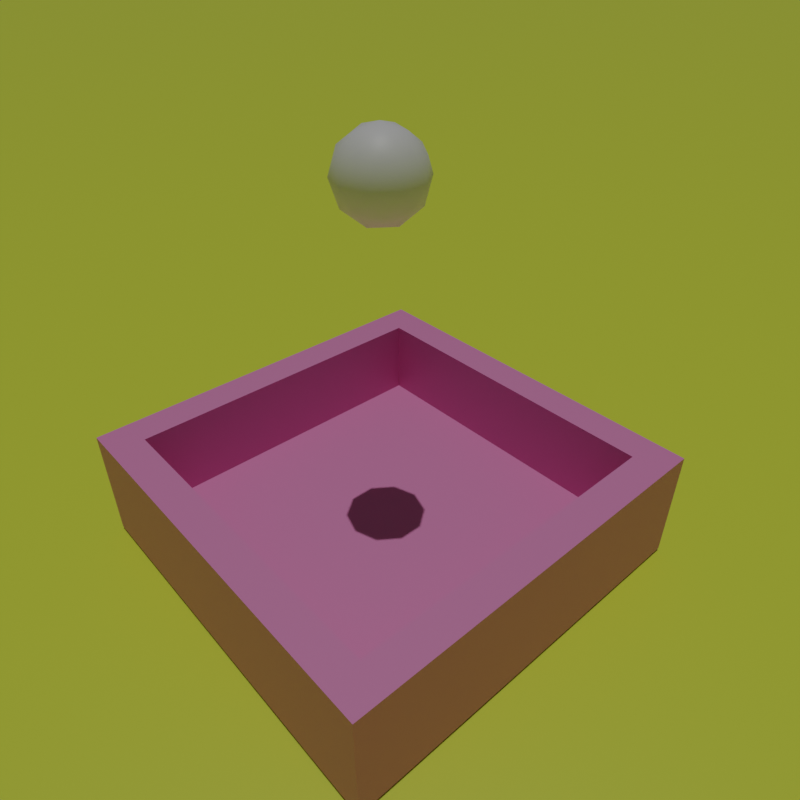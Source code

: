 # Source: blender_exporter.blend  (saved by Blender 3.5.10; exported with 4.5.12 LTS)
import bpy
from mathutils import Matrix  # noqa: F401  (used for matrix-valued properties, if any)

bpy.ops.wm.read_factory_settings(use_empty=True)
scene = bpy.context.scene
scene.name = 'Scene'

# ---- collections
col_collection = bpy.data.collections.new('Collection'); scene.collection.children.link(col_collection)

# ---- materials (node trees are filled in below, after node groups)
mat_material_003 = bpy.data.materials.new('Material.003')
mat_material_002 = bpy.data.materials.new('Material.002')
mat_water = bpy.data.materials.new('Water')
mat_material_006 = bpy.data.materials.new('Material.006')

# ---- material node trees
mat_material_003.use_nodes = True; mat_material_003.node_tree.nodes.clear()
_N = mat_material_003.node_tree.nodes; _L = mat_material_003.node_tree.links
n0 = _N.new('ShaderNodeBsdfPrincipled'); n0.name = 'Principled BSDF'; n0.location = (10, 300)
n0.distribution = 'GGX'
n0.subsurface_method = 'RANDOM_WALK_SKIN'
n0.inputs[0].default_value = (0.6799, 0.8, 0.05383, 1.0)
n0.inputs[3].default_value = 1.45
n0.inputs[27].default_value = (0.0, 0.0, 0.0, 1.0)
n0.inputs[28].default_value = 1.0
n1 = _N.new('ShaderNodeOutputMaterial'); n1.name = 'Material Output'; n1.location = (300, 300)
_L.new(n0.outputs[0], n1.inputs[0])
n1.is_active_output = True
mat_material_002.use_nodes = True; mat_material_002.node_tree.nodes.clear()
_N = mat_material_002.node_tree.nodes; _L = mat_material_002.node_tree.links
n0 = _N.new('ShaderNodeBsdfPrincipled'); n0.name = 'Principled BSDF'; n0.location = (10, 300)
n0.distribution = 'GGX'
n0.subsurface_method = 'RANDOM_WALK_SKIN'
n0.inputs[0].default_value = (0.8, 0.254, 0.5215, 1.0)
n0.inputs[3].default_value = 1.45
n0.inputs[27].default_value = (0.0, 0.0, 0.0, 1.0)
n0.inputs[28].default_value = 1.0
n1 = _N.new('ShaderNodeOutputMaterial'); n1.name = 'Material Output'; n1.location = (300, 300)
_L.new(n0.outputs[0], n1.inputs[0])
n1.is_active_output = True
mat_water.use_nodes = True; mat_water.node_tree.nodes.clear()
_N = mat_water.node_tree.nodes; _L = mat_water.node_tree.links
n0 = _N.new('ShaderNodeBsdfPrincipled'); n0.name = 'Principled BSDF'; n0.location = (10, 300)
n0.distribution = 'GGX'
n0.subsurface_method = 'RANDOM_WALK_SKIN'
n0.inputs[0].default_value = (0.3816, 0.5046, 1.0, 1.0)
n0.inputs[2].default_value = 0.0
n0.inputs[3].default_value = 1.325
n0.inputs[18].default_value = 1.0
n0.inputs[27].default_value = (0.0, 0.0, 0.0, 1.0)
n0.inputs[28].default_value = 1.0
n1 = _N.new('ShaderNodeOutputMaterial'); n1.name = 'Material Output'; n1.location = (300, 300)
_L.new(n0.outputs[0], n1.inputs[0])
n1.is_active_output = True
mat_material_006.use_nodes = True; mat_material_006.node_tree.nodes.clear()
_N = mat_material_006.node_tree.nodes; _L = mat_material_006.node_tree.links
n0 = _N.new('ShaderNodeBsdfPrincipled'); n0.name = 'Principled BSDF'; n0.location = (10, 300)
n0.distribution = 'GGX'
n0.subsurface_method = 'RANDOM_WALK_SKIN'
n0.inputs[3].default_value = 1.45
n0.inputs[27].default_value = (0.0, 0.0, 0.0, 1.0)
n0.inputs[28].default_value = 1.0
n1 = _N.new('ShaderNodeOutputMaterial'); n1.name = 'Material Output'; n1.location = (300, 300)
_L.new(n0.outputs[0], n1.inputs[0])
n1.is_active_output = True

# ---- world
world_world = bpy.data.worlds.new('World'); scene.world = world_world
world_world.use_nodes = True; world_world.node_tree.nodes.clear()
_N = world_world.node_tree.nodes; _L = world_world.node_tree.links
n0 = _N.new('ShaderNodeOutputWorld'); n0.name = 'World Output'; n0.location = (300, 300)
n1 = _N.new('ShaderNodeBackground'); n1.name = 'Background'; n1.location = (10, 300)
n1.inputs[0].default_value = (0.05088, 0.05088, 0.05088, 1.0)
_L.new(n1.outputs[0], n0.inputs[0])
n0.is_active_output = True
world_world.color = (0.05088, 0.05088, 0.05088)
world_world.use_sun_shadow = False
world_world.sun_shadow_jitter_overblur = 0.0

# ---- cameras
cam_camera = bpy.data.cameras.new('Camera')
cam_camera.lens = 90.72
cam_camera.sensor_width = 100.0
cam_camera.ortho_scale = 7.314
cam_camera.lens_unit = 'FOV'

# ---- lights
light_sun = bpy.data.lights.new('Sun', 'SUN')
light_sun.transmission_factor = 0.0
light_sun.energy = 1.0

# ---- meshes
me_plane = bpy.data.meshes.new('Plane')
me_plane.from_pydata([(-1.0, -1.0, 0.0), (1.0, -1.0, 0.0), (-1.0, 1.0, 0.0), (1.0, 1.0, 0.0)], [], [(0, 1, 3, 2)])
_uv = me_plane.uv_layers.new(name='UVMap')
_uv.uv.foreach_set('vector', [0.0, 0.0, 1.0, 0.0, 1.0, 1.0, 0.0, 1.0])
me_plane.materials.append(mat_material_003)
me_plane.update()
me_cube_004 = bpy.data.meshes.new('Cube.004')
me_cube_004.from_pydata([(-1.0, -1.0, -1.0), (-0.8299, -0.8299, 1.0), (-1.0, 1.0, -1.0), (-0.8299, 0.8299, 1.0), (1.0, -1.0, -1.0), (0.8299, -0.8299, 1.0), (1.0, 1.0, -1.0), (0.8299, 0.8299, 1.0), (-1.0, -1.0, 1.0), (-1.0, 1.0, 1.0), (1.0, 1.0, 1.0), (1.0, -1.0, 1.0), (-0.8299, -0.8299, -0.4066), (-0.8299, 0.8299, -0.4066), (0.8299, -0.8299, -0.4066), (0.8299, 0.8299, -0.4066)], [], [(0, 8, 9, 2), (2, 9, 10, 6), (6, 10, 11, 4), (4, 11, 8, 0), (2, 6, 4, 0), (5, 7, 15, 14), (1, 3, 9, 8), (3, 7, 10, 9), (7, 5, 11, 10), (5, 1, 8, 11), (15, 13, 12, 14), (3, 1, 12, 13), (1, 5, 14, 12), (7, 3, 13, 15)])
_uv = me_cube_004.uv_layers.new(name='UVMap')
_uv.uv.foreach_set('vector', [0.375, 0.0, 0.625, 0.0, 0.625, 0.25, 0.375, 0.25, 0.375, 0.25, 0.625, 0.25, 0.625, 0.5, 0.375, 0.5, 0.375, 0.5, 0.625, 0.5, 0.625, 0.75, 0.375, 0.75, 0.375, 0.75, 0.625, 0.75, 0.625, 1.0, 0.375, 1.0, 0.125, 0.5, 0.375, 0.5, 0.375, 0.75, 0.125, 0.75, 0.6463, 0.7287, 0.6463, 0.5213, 0.6463, 0.5213, 0.6463, 0.7287, 0.8537, 0.7287, 0.8537, 0.5213, 0.875, 0.5, 0.875, 0.75, 0.8537, 0.5213, 0.6463, 0.5213, 0.625, 0.5, 0.875, 0.5, 0.6463, 0.5213, 0.6463, 0.7287, 0.625, 0.75, 0.625, 0.5, 0.6463, 0.7287, 0.8537, 0.7287, 0.875, 0.75, 0.625, 0.75, 0.6463, 0.5213, 0.8537, 0.5213, 0.8537, 0.7287, 0.6463, 0.7287, 0.8537, 0.5213, 0.8537, 0.7287, 0.8537, 0.7287, 0.8537, 0.5213, 0.8537, 0.7287, 0.6463, 0.7287, 0.6463, 0.7287, 0.8537, 0.7287, 0.6463, 0.5213, 0.8537, 0.5213, 0.8537, 0.5213, 0.6463, 0.5213])
me_cube_004.materials.append(mat_material_002)
me_cube_004.update()
me_cube_005 = bpy.data.meshes.new('Cube.005')
me_cube_005.from_pydata([(-1.0, -1.0, -1.0), (-1.0, -1.0, 1.0), (-1.0, 1.0, -1.0), (-1.0, 1.0, 1.0), (1.0, -1.0, -1.0), (1.0, -1.0, 1.0), (1.0, 1.0, -1.0), (1.0, 1.0, 1.0)], [], [(0, 1, 3, 2), (2, 3, 7, 6), (6, 7, 5, 4), (4, 5, 1, 0), (2, 6, 4, 0)])
me_cube_005.polygons.foreach_set('use_smooth', [True] * 5)
_uv = me_cube_005.uv_layers.new(name='UVMap')
_uv.uv.foreach_set('vector', [0.375, 0.0, 0.625, 0.0, 0.625, 0.25, 0.375, 0.25, 0.375, 0.25, 0.625, 0.25, 0.625, 0.5, 0.375, 0.5, 0.375, 0.5, 0.625, 0.5, 0.625, 0.75, 0.375, 0.75, 0.375, 0.75, 0.625, 0.75, 0.625, 1.0, 0.375, 1.0, 0.125, 0.5, 0.375, 0.5, 0.375, 0.75, 0.125, 0.75])
me_cube_005.materials.append(mat_water)
me_cube_005.update()
me_icosphere = bpy.data.meshes.new('Icosphere')
me_icosphere.from_pydata([(0.0, 0.0, -1.0), (0.7236, -0.5257, -0.4472), (-0.2764, -0.8506, -0.4472), (-0.8944, 0.0, -0.4472), (-0.2764, 0.8506, -0.4472), (0.7236, 0.5257, -0.4472), (0.2764, -0.8506, 0.4472), (-0.7236, -0.5257, 0.4472), (-0.7236, 0.5257, 0.4472), (0.2764, 0.8506, 0.4472), (0.8944, 0.0, 0.4472), (0.0, 0.0, 1.0), (-0.1625, -0.5, -0.8507), (0.4253, -0.309, -0.8507), (0.2629, -0.809, -0.5257), (0.8506, 0.0, -0.5257), (0.4253, 0.309, -0.8507), (-0.5257, 0.0, -0.8507), (-0.6882, -0.5, -0.5257), (-0.1625, 0.5, -0.8507), (-0.6882, 0.5, -0.5257), (0.2629, 0.809, -0.5257), (0.9511, -0.309, 0.0), (0.9511, 0.309, 0.0), (0.0, -1.0, 0.0), (0.5878, -0.809, 0.0), (-0.9511, -0.309, 0.0), (-0.5878, -0.809, 0.0), (-0.5878, 0.809, 0.0), (-0.9511, 0.309, 0.0), (0.5878, 0.809, 0.0), (0.0, 1.0, 0.0), (0.6882, -0.5, 0.5257), (-0.2629, -0.809, 0.5257), (-0.8506, 0.0, 0.5257), (-0.2629, 0.809, 0.5257), (0.6882, 0.5, 0.5257), (0.1625, -0.5, 0.8507), (0.5257, 0.0, 0.8507), (-0.4253, -0.309, 0.8507), (-0.4253, 0.309, 0.8507), (0.1625, 0.5, 0.8507)], [], [(0, 13, 12), (1, 13, 15), (0, 12, 17), (0, 17, 19), (0, 19, 16), (1, 15, 22), (2, 14, 24), (3, 18, 26), (4, 20, 28), (5, 21, 30), (1, 22, 25), (2, 24, 27), (3, 26, 29), (4, 28, 31), (5, 30, 23), (6, 32, 37), (7, 33, 39), (8, 34, 40), (9, 35, 41), (10, 36, 38), (38, 41, 11), (38, 36, 41), (36, 9, 41), (41, 40, 11), (41, 35, 40), (35, 8, 40), (40, 39, 11), (40, 34, 39), (34, 7, 39), (39, 37, 11), (39, 33, 37), (33, 6, 37), (37, 38, 11), (37, 32, 38), (32, 10, 38), (23, 36, 10), (23, 30, 36), (30, 9, 36), (31, 35, 9), (31, 28, 35), (28, 8, 35), (29, 34, 8), (29, 26, 34), (26, 7, 34), (27, 33, 7), (27, 24, 33), (24, 6, 33), (25, 32, 6), (25, 22, 32), (22, 10, 32), (30, 31, 9), (30, 21, 31), (21, 4, 31), (28, 29, 8), (28, 20, 29), (20, 3, 29), (26, 27, 7), (26, 18, 27), (18, 2, 27), (24, 25, 6), (24, 14, 25), (14, 1, 25), (22, 23, 10), (22, 15, 23), (15, 5, 23), (16, 21, 5), (16, 19, 21), (19, 4, 21), (19, 20, 4), (19, 17, 20), (17, 3, 20), (17, 18, 3), (17, 12, 18), (12, 2, 18), (15, 16, 5), (15, 13, 16), (13, 0, 16), (12, 14, 2), (12, 13, 14), (13, 1, 14)])
me_icosphere.polygons.foreach_set('use_smooth', [True] * 80)
_uv = me_icosphere.uv_layers.new(name='UVMap')
_uv.uv.foreach_set('vector', [0.1818, 0.0, 0.2273, 0.07873, 0.1364, 0.07873, 0.2727, 0.1575, 0.3182, 0.07873, 0.3636, 0.1575, 0.9091, 0.0, 0.9545, 0.07873, 0.8636, 0.07873, 0.7273, 0.0, 0.7727, 0.07873, 0.6818, 0.07873, 0.5455, 0.0, 0.5909, 0.07873, 0.5, 0.07873, 0.2727, 0.1575, 0.3636, 0.1575, 0.3182, 0.2362, 0.09091, 0.1575, 0.1818, 0.1575, 0.1364, 0.2362, 0.8182, 0.1575, 0.9091, 0.1575, 0.8636, 0.2362, 0.6364, 0.1575, 0.7273, 0.1575, 0.6818, 0.2362, 0.4545, 0.1575, 0.5455, 0.1575, 0.5, 0.2362, 0.2727, 0.1575, 0.3182, 0.2362, 0.2273, 0.2362, 0.09091, 0.1575, 0.1364, 0.2362, 0.04546, 0.2362, 0.8182, 0.1575, 0.8636, 0.2362, 0.7727, 0.2362, 0.6364, 0.1575, 0.6818, 0.2362, 0.5909, 0.2362, 0.4545, 0.1575, 0.5, 0.2362, 0.4091, 0.2362, 0.1818, 0.3149, 0.2727, 0.3149, 0.2273, 0.3937, 0.0, 0.3149, 0.09091, 0.3149, 0.04546, 0.3937, 0.7273, 0.3149, 0.8182, 0.3149, 0.7727, 0.3937, 0.5455, 0.3149, 0.6364, 0.3149, 0.5909, 0.3937, 0.3636, 0.3149, 0.4545, 0.3149, 0.4091, 0.3937, 0.4091, 0.3937, 0.5, 0.3937, 0.4545, 0.4724, 0.4091, 0.3937, 0.4545, 0.3149, 0.5, 0.3937, 0.4545, 0.3149, 0.5455, 0.3149, 0.5, 0.3937, 0.5909, 0.3937, 0.6818, 0.3937, 0.6364, 0.4724, 0.5909, 0.3937, 0.6364, 0.3149, 0.6818, 0.3937, 0.6364, 0.3149, 0.7273, 0.3149, 0.6818, 0.3937, 0.7727, 0.3937, 0.8636, 0.3937, 0.8182, 0.4724, 0.7727, 0.3937, 0.8182, 0.3149, 0.8636, 0.3937, 0.8182, 0.3149, 0.9091, 0.3149, 0.8636, 0.3937, 0.04546, 0.3937, 0.1364, 0.3937, 0.09091, 0.4724, 0.04546, 0.3937, 0.09091, 0.3149, 0.1364, 0.3937, 0.09091, 0.3149, 0.1818, 0.3149, 0.1364, 0.3937, 0.2273, 0.3937, 0.3182, 0.3937, 0.2727, 0.4724, 0.2273, 0.3937, 0.2727, 0.3149, 0.3182, 0.3937, 0.2727, 0.3149, 0.3636, 0.3149, 0.3182, 0.3937, 0.4091, 0.2362, 0.4545, 0.3149, 0.3636, 0.3149, 0.4091, 0.2362, 0.5, 0.2362, 0.4545, 0.3149, 0.5, 0.2362, 0.5455, 0.3149, 0.4545, 0.3149, 0.5909, 0.2362, 0.6364, 0.3149, 0.5455, 0.3149, 0.5909, 0.2362, 0.6818, 0.2362, 0.6364, 0.3149, 0.6818, 0.2362, 0.7273, 0.3149, 0.6364, 0.3149, 0.7727, 0.2362, 0.8182, 0.3149, 0.7273, 0.3149, 0.7727, 0.2362, 0.8636, 0.2362, 0.8182, 0.3149, 0.8636, 0.2362, 0.9091, 0.3149, 0.8182, 0.3149, 0.04546, 0.2362, 0.09091, 0.3149, 0.0, 0.3149, 0.04546, 0.2362, 0.1364, 0.2362, 0.09091, 0.3149, 0.1364, 0.2362, 0.1818, 0.3149, 0.09091, 0.3149, 0.2273, 0.2362, 0.2727, 0.3149, 0.1818, 0.3149, 0.2273, 0.2362, 0.3182, 0.2362, 0.2727, 0.3149, 0.3182, 0.2362, 0.3636, 0.3149, 0.2727, 0.3149, 0.5, 0.2362, 0.5909, 0.2362, 0.5455, 0.3149, 0.5, 0.2362, 0.5455, 0.1575, 0.5909, 0.2362, 0.5455, 0.1575, 0.6364, 0.1575, 0.5909, 0.2362, 0.6818, 0.2362, 0.7727, 0.2362, 0.7273, 0.3149, 0.6818, 0.2362, 0.7273, 0.1575, 0.7727, 0.2362, 0.7273, 0.1575, 0.8182, 0.1575, 0.7727, 0.2362, 0.8636, 0.2362, 0.9545, 0.2362, 0.9091, 0.3149, 0.8636, 0.2362, 0.9091, 0.1575, 0.9545, 0.2362, 0.9091, 0.1575, 1.0, 0.1575, 0.9545, 0.2362, 0.1364, 0.2362, 0.2273, 0.2362, 0.1818, 0.3149, 0.1364, 0.2362, 0.1818, 0.1575, 0.2273, 0.2362, 0.1818, 0.1575, 0.2727, 0.1575, 0.2273, 0.2362, 0.3182, 0.2362, 0.4091, 0.2362, 0.3636, 0.3149, 0.3182, 0.2362, 0.3636, 0.1575, 0.4091, 0.2362, 0.3636, 0.1575, 0.4545, 0.1575, 0.4091, 0.2362, 0.5, 0.07873, 0.5455, 0.1575, 0.4545, 0.1575, 0.5, 0.07873, 0.5909, 0.07873, 0.5455, 0.1575, 0.5909, 0.07873, 0.6364, 0.1575, 0.5455, 0.1575, 0.6818, 0.07873, 0.7273, 0.1575, 0.6364, 0.1575, 0.6818, 0.07873, 0.7727, 0.07873, 0.7273, 0.1575, 0.7727, 0.07873, 0.8182, 0.1575, 0.7273, 0.1575, 0.8636, 0.07873, 0.9091, 0.1575, 0.8182, 0.1575, 0.8636, 0.07873, 0.9545, 0.07873, 0.9091, 0.1575, 0.9545, 0.07873, 1.0, 0.1575, 0.9091, 0.1575, 0.3636, 0.1575, 0.4091, 0.07873, 0.4545, 0.1575, 0.3636, 0.1575, 0.3182, 0.07873, 0.4091, 0.07873, 0.3182, 0.07873, 0.3636, 0.0, 0.4091, 0.07873, 0.1364, 0.07873, 0.1818, 0.1575, 0.09091, 0.1575, 0.1364, 0.07873, 0.2273, 0.07873, 0.1818, 0.1575, 0.2273, 0.07873, 0.2727, 0.1575, 0.1818, 0.1575])
me_icosphere.materials.append(mat_material_006)
me_icosphere.update()

# ---- objects
ob_camera = bpy.data.objects.new('Camera', cam_camera)
ob_plane = bpy.data.objects.new('Plane', me_plane)
ob_cube = bpy.data.objects.new('Cube', me_cube_004)
ob_cube_001 = bpy.data.objects.new('Cube.001', me_cube_005)
ob_icosphere = bpy.data.objects.new('Icosphere', me_icosphere)
ob_sun = bpy.data.objects.new('Sun', light_sun)

# ---- transforms, parenting, visibility, modifiers, constraints
ob_camera.location = (-10.35, 8.762, 13.95)
ob_camera.rotation_mode = 'XZY'
ob_camera.rotation_euler = (0.9599, -6.088e-07, -2.3)
ob_camera.scale = (1.0, 1.0, 1.0)
ob_camera.lock_rotations_4d = False
ob_camera.empty_display_type = 'ARROWS'
ob_camera.color = (0.0, 0.0, 0.0, 0.0)
ob_camera.display_type = 'WIRE'
ob_camera.lineart.crease_threshold = 0.0
ob_plane.location = (0.0, 0.0, 0.0)
ob_plane.scale = (747.7, 747.7, 747.7)
ob_cube.location = (0.0, 0.0, 1.56)
ob_cube.scale = (4.982, 4.982, 1.496)
_m = ob_cube.modifiers.new('Fluid', 'FLUID')
_m.fluid_type = 'EFFECTOR'
ob_cube_001.location = (0.0, 0.0, 6.117)
ob_cube_001.scale = (4.122, 4.122, 5.153)
ob_cube_001.display_type = 'SOLID'
_m = ob_cube_001.modifiers.new('Fluid', 'FLUID')
_m.fluid_type = 'DOMAIN'
_m = ob_cube_001.modifiers.new('Liquid Particle System', 'PARTICLE_SYSTEM')
_m = ob_cube_001.modifiers.new('Decimate', 'DECIMATE')
_m.ratio = 0.1
_m.iterations = 32767
ob_icosphere.location = (0.0, 0.0, 9.593)
_m = ob_icosphere.modifiers.new('Fluid', 'FLUID')
_m.fluid_type = 'FLOW'
ob_sun.location = (0.0, 0.0, 0.0)

# ---- collection membership
col_collection.objects.link(ob_camera)
col_collection.objects.link(ob_plane)
col_collection.objects.link(ob_cube)
col_collection.objects.link(ob_cube_001)
col_collection.objects.link(ob_icosphere)
col_collection.objects.link(ob_sun)

# ---- scene / render settings (as saved in the file)
scene.camera = ob_camera
scene.frame_start = 0; scene.frame_end = 100; scene.frame_set(15)
scene.render.engine = 'CYCLES'
scene.render.resolution_x = 800
scene.render.resolution_y = 800
scene.cycles.sampling_pattern = 'TABULATED_SOBOL'
scene.view_settings.view_transform = 'Filmic'
bpy.context.view_layer.update()
